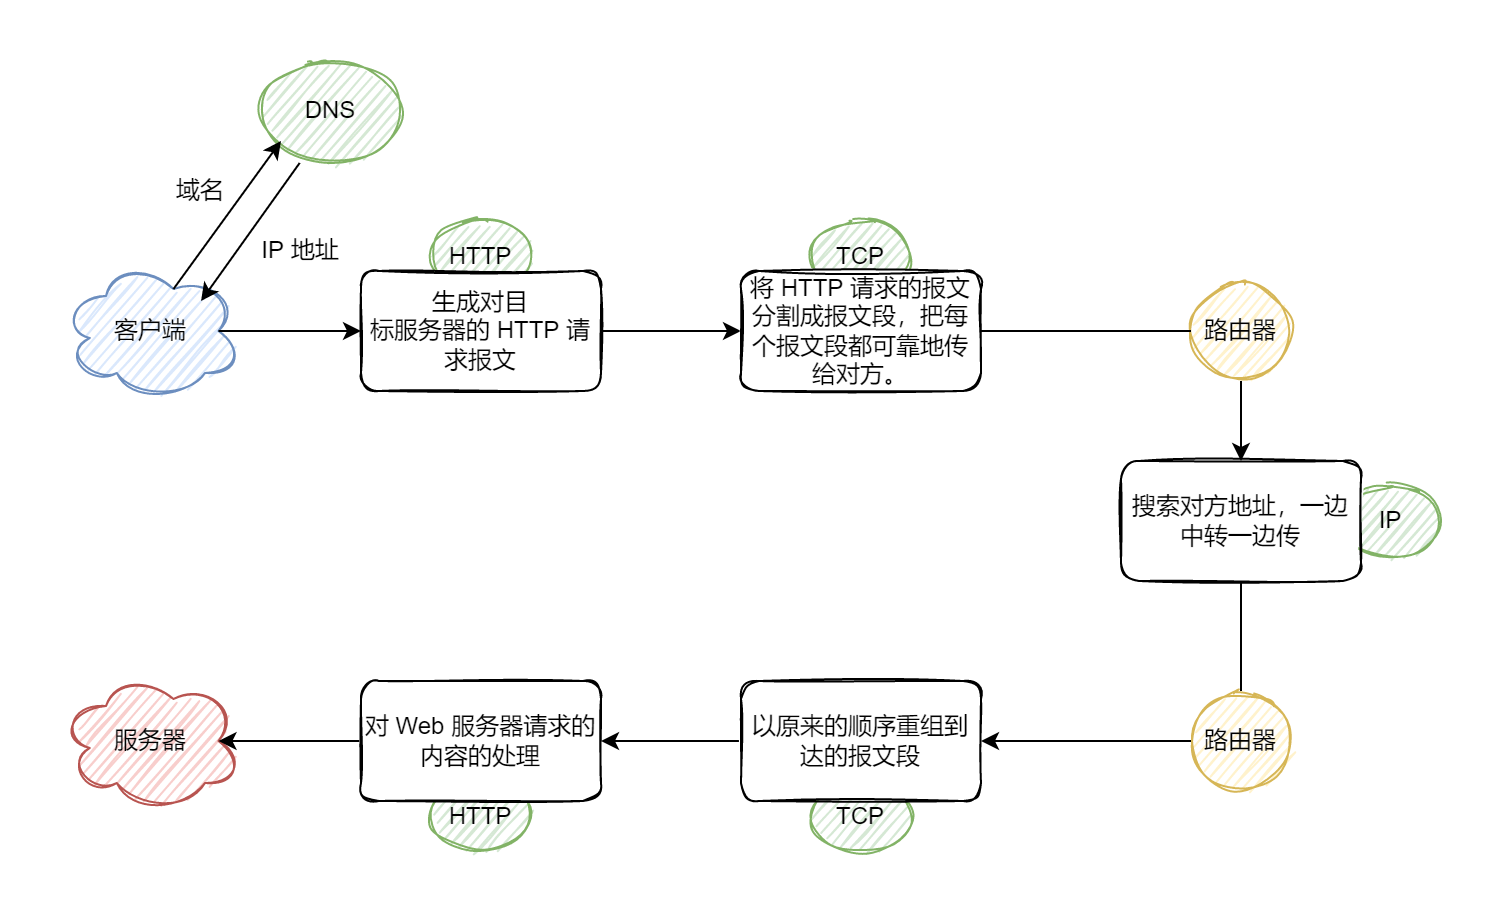

The diagram above was exported from draw.io. Its source (the exported page's mxGraphModel, read from the mxfile embedded in the PNG):
<mxGraphModel dx="920" dy="649" grid="1" gridSize="10" guides="1" tooltips="1" connect="1" arrows="1" fold="1" page="1" pageScale="1" pageWidth="1169" pageHeight="827" math="0" shadow="0">
  <root>
    <mxCell id="0" />
    <mxCell id="1" parent="0" />
    <mxCell id="nwBxy5HuQXZ0FlPJOzuq-3" value="服务器" style="ellipse;shape=cloud;whiteSpace=wrap;html=1;rounded=0;shadow=0;sketch=1;fillColor=#f8cecc;strokeColor=#b85450;" vertex="1" parent="1">
      <mxGeometry x="90" y="485" width="90" height="70" as="geometry" />
    </mxCell>
    <mxCell id="nwBxy5HuQXZ0FlPJOzuq-4" value="客户端" style="ellipse;shape=cloud;whiteSpace=wrap;html=1;rounded=0;shadow=0;sketch=1;fillColor=#dae8fc;strokeColor=#6c8ebf;" vertex="1" parent="1">
      <mxGeometry x="90" y="280" width="90" height="70" as="geometry" />
    </mxCell>
    <mxCell id="nwBxy5HuQXZ0FlPJOzuq-5" value="DNS" style="ellipse;whiteSpace=wrap;html=1;rounded=0;shadow=0;sketch=1;fillColor=#d5e8d4;strokeColor=#82b366;" vertex="1" parent="1">
      <mxGeometry x="190" y="180" width="70" height="50" as="geometry" />
    </mxCell>
    <mxCell id="nwBxy5HuQXZ0FlPJOzuq-6" value="" style="endArrow=classic;html=1;rounded=1;sketch=0;curved=0;exitX=0.625;exitY=0.2;exitDx=0;exitDy=0;exitPerimeter=0;" edge="1" parent="1" source="nwBxy5HuQXZ0FlPJOzuq-4">
      <mxGeometry width="50" height="50" relative="1" as="geometry">
        <mxPoint x="330" y="350" as="sourcePoint" />
        <mxPoint x="200" y="220" as="targetPoint" />
      </mxGeometry>
    </mxCell>
    <mxCell id="nwBxy5HuQXZ0FlPJOzuq-7" value="域名" style="text;html=1;strokeColor=none;fillColor=none;align=center;verticalAlign=middle;whiteSpace=wrap;rounded=0;shadow=0;sketch=1;" vertex="1" parent="1">
      <mxGeometry x="130" y="230" width="60" height="30" as="geometry" />
    </mxCell>
    <mxCell id="nwBxy5HuQXZ0FlPJOzuq-8" value="" style="endArrow=classic;html=1;rounded=1;sketch=0;curved=0;exitX=0.276;exitY=1.02;exitDx=0;exitDy=0;exitPerimeter=0;entryX=0.778;entryY=0.286;entryDx=0;entryDy=0;entryPerimeter=0;" edge="1" parent="1" source="nwBxy5HuQXZ0FlPJOzuq-5" target="nwBxy5HuQXZ0FlPJOzuq-4">
      <mxGeometry width="50" height="50" relative="1" as="geometry">
        <mxPoint x="330" y="350" as="sourcePoint" />
        <mxPoint x="380" y="300" as="targetPoint" />
      </mxGeometry>
    </mxCell>
    <mxCell id="nwBxy5HuQXZ0FlPJOzuq-9" value="IP 地址" style="text;html=1;strokeColor=none;fillColor=none;align=center;verticalAlign=middle;whiteSpace=wrap;rounded=0;shadow=0;sketch=1;" vertex="1" parent="1">
      <mxGeometry x="180" y="260" width="60" height="30" as="geometry" />
    </mxCell>
    <mxCell id="nwBxy5HuQXZ0FlPJOzuq-11" value="HTTP" style="ellipse;whiteSpace=wrap;html=1;rounded=0;shadow=0;sketch=1;fillColor=#d5e8d4;strokeColor=#82b366;" vertex="1" parent="1">
      <mxGeometry x="275" y="260" width="50" height="35" as="geometry" />
    </mxCell>
    <mxCell id="nwBxy5HuQXZ0FlPJOzuq-31" value="" style="edgeStyle=orthogonalEdgeStyle;curved=0;rounded=1;sketch=0;orthogonalLoop=1;jettySize=auto;html=1;" edge="1" parent="1" source="nwBxy5HuQXZ0FlPJOzuq-19" target="nwBxy5HuQXZ0FlPJOzuq-30">
      <mxGeometry relative="1" as="geometry" />
    </mxCell>
    <mxCell id="nwBxy5HuQXZ0FlPJOzuq-19" value="&lt;span&gt;生成对目&lt;/span&gt;&lt;br&gt;&lt;span&gt;标服务器的 HTTP 请求报文&lt;/span&gt;" style="rounded=1;whiteSpace=wrap;html=1;shadow=0;sketch=1;" vertex="1" parent="1">
      <mxGeometry x="240" y="285" width="120" height="60" as="geometry" />
    </mxCell>
    <mxCell id="nwBxy5HuQXZ0FlPJOzuq-20" value="HTTP" style="ellipse;whiteSpace=wrap;html=1;rounded=0;shadow=0;sketch=1;fillColor=#d5e8d4;strokeColor=#82b366;" vertex="1" parent="1">
      <mxGeometry x="275" y="540" width="50" height="35" as="geometry" />
    </mxCell>
    <mxCell id="nwBxy5HuQXZ0FlPJOzuq-21" value="TCP" style="ellipse;whiteSpace=wrap;html=1;rounded=0;shadow=0;sketch=1;fillColor=#d5e8d4;strokeColor=#82b366;" vertex="1" parent="1">
      <mxGeometry x="465" y="540" width="50" height="35" as="geometry" />
    </mxCell>
    <mxCell id="nwBxy5HuQXZ0FlPJOzuq-22" value="IP" style="ellipse;whiteSpace=wrap;html=1;rounded=0;shadow=0;sketch=1;fillColor=#d5e8d4;strokeColor=#82b366;" vertex="1" parent="1">
      <mxGeometry x="730" y="392.5" width="50" height="35" as="geometry" />
    </mxCell>
    <mxCell id="nwBxy5HuQXZ0FlPJOzuq-23" value="TCP" style="ellipse;whiteSpace=wrap;html=1;rounded=0;shadow=0;sketch=1;fillColor=#d5e8d4;strokeColor=#82b366;" vertex="1" parent="1">
      <mxGeometry x="465" y="260" width="50" height="35" as="geometry" />
    </mxCell>
    <mxCell id="nwBxy5HuQXZ0FlPJOzuq-28" value="" style="endArrow=classic;html=1;rounded=1;sketch=0;curved=0;exitX=0.875;exitY=0.5;exitDx=0;exitDy=0;exitPerimeter=0;entryX=0;entryY=0.5;entryDx=0;entryDy=0;" edge="1" parent="1" source="nwBxy5HuQXZ0FlPJOzuq-4" target="nwBxy5HuQXZ0FlPJOzuq-19">
      <mxGeometry width="50" height="50" relative="1" as="geometry">
        <mxPoint x="460" y="310" as="sourcePoint" />
        <mxPoint x="510" y="260" as="targetPoint" />
      </mxGeometry>
    </mxCell>
    <mxCell id="nwBxy5HuQXZ0FlPJOzuq-33" value="" style="edgeStyle=orthogonalEdgeStyle;curved=0;rounded=1;sketch=0;orthogonalLoop=1;jettySize=auto;html=1;startArrow=none;" edge="1" parent="1" source="nwBxy5HuQXZ0FlPJOzuq-45" target="nwBxy5HuQXZ0FlPJOzuq-32">
      <mxGeometry relative="1" as="geometry" />
    </mxCell>
    <mxCell id="nwBxy5HuQXZ0FlPJOzuq-30" value="将 HTTP 请求的报文分割成报文段，把每个报文段都可靠地传给对方。" style="rounded=1;whiteSpace=wrap;html=1;shadow=0;sketch=1;" vertex="1" parent="1">
      <mxGeometry x="430" y="285" width="120" height="60" as="geometry" />
    </mxCell>
    <mxCell id="nwBxy5HuQXZ0FlPJOzuq-40" value="" style="edgeStyle=orthogonalEdgeStyle;curved=0;rounded=1;sketch=0;orthogonalLoop=1;jettySize=auto;html=1;entryX=1;entryY=0.5;entryDx=0;entryDy=0;exitX=0;exitY=0.5;exitDx=0;exitDy=0;startArrow=none;" edge="1" parent="1" source="nwBxy5HuQXZ0FlPJOzuq-46" target="nwBxy5HuQXZ0FlPJOzuq-39">
      <mxGeometry relative="1" as="geometry" />
    </mxCell>
    <mxCell id="nwBxy5HuQXZ0FlPJOzuq-32" value="搜索对方地址，一边中转一边传" style="whiteSpace=wrap;html=1;rounded=1;shadow=0;sketch=1;" vertex="1" parent="1">
      <mxGeometry x="620" y="380" width="120" height="60" as="geometry" />
    </mxCell>
    <mxCell id="nwBxy5HuQXZ0FlPJOzuq-43" value="" style="edgeStyle=orthogonalEdgeStyle;curved=0;rounded=1;sketch=0;orthogonalLoop=1;jettySize=auto;html=1;" edge="1" parent="1" source="nwBxy5HuQXZ0FlPJOzuq-39" target="nwBxy5HuQXZ0FlPJOzuq-42">
      <mxGeometry relative="1" as="geometry" />
    </mxCell>
    <mxCell id="nwBxy5HuQXZ0FlPJOzuq-39" value="以原来的顺序重组到达的报文段" style="whiteSpace=wrap;html=1;rounded=1;shadow=0;sketch=1;" vertex="1" parent="1">
      <mxGeometry x="430" y="490" width="120" height="60" as="geometry" />
    </mxCell>
    <mxCell id="nwBxy5HuQXZ0FlPJOzuq-44" value="" style="edgeStyle=orthogonalEdgeStyle;curved=0;rounded=1;sketch=0;orthogonalLoop=1;jettySize=auto;html=1;entryX=0.875;entryY=0.5;entryDx=0;entryDy=0;entryPerimeter=0;" edge="1" parent="1" source="nwBxy5HuQXZ0FlPJOzuq-42" target="nwBxy5HuQXZ0FlPJOzuq-3">
      <mxGeometry relative="1" as="geometry" />
    </mxCell>
    <mxCell id="nwBxy5HuQXZ0FlPJOzuq-42" value="对 Web 服务器请求的内容的处理" style="whiteSpace=wrap;html=1;rounded=1;shadow=0;sketch=1;" vertex="1" parent="1">
      <mxGeometry x="240" y="490" width="120" height="60" as="geometry" />
    </mxCell>
    <mxCell id="nwBxy5HuQXZ0FlPJOzuq-45" value="路由器" style="ellipse;whiteSpace=wrap;html=1;aspect=fixed;rounded=0;shadow=0;sketch=1;fillColor=#fff2cc;strokeColor=#d6b656;" vertex="1" parent="1">
      <mxGeometry x="655" y="290" width="50" height="50" as="geometry" />
    </mxCell>
    <mxCell id="nwBxy5HuQXZ0FlPJOzuq-48" value="" style="edgeStyle=orthogonalEdgeStyle;curved=0;rounded=1;sketch=0;orthogonalLoop=1;jettySize=auto;html=1;endArrow=none;" edge="1" parent="1" source="nwBxy5HuQXZ0FlPJOzuq-30" target="nwBxy5HuQXZ0FlPJOzuq-45">
      <mxGeometry relative="1" as="geometry">
        <mxPoint x="550" y="315" as="sourcePoint" />
        <mxPoint x="680" y="380" as="targetPoint" />
      </mxGeometry>
    </mxCell>
    <mxCell id="nwBxy5HuQXZ0FlPJOzuq-46" value="路由器" style="ellipse;whiteSpace=wrap;html=1;aspect=fixed;rounded=0;shadow=0;sketch=1;fillColor=#fff2cc;strokeColor=#d6b656;" vertex="1" parent="1">
      <mxGeometry x="655" y="495" width="50" height="50" as="geometry" />
    </mxCell>
    <mxCell id="nwBxy5HuQXZ0FlPJOzuq-49" value="" style="edgeStyle=orthogonalEdgeStyle;curved=0;rounded=1;sketch=0;orthogonalLoop=1;jettySize=auto;html=1;entryX=0.5;entryY=0;entryDx=0;entryDy=0;exitX=0.5;exitY=1;exitDx=0;exitDy=0;endArrow=none;" edge="1" parent="1" source="nwBxy5HuQXZ0FlPJOzuq-32" target="nwBxy5HuQXZ0FlPJOzuq-46">
      <mxGeometry relative="1" as="geometry">
        <mxPoint x="680" y="440" as="sourcePoint" />
        <mxPoint x="550" y="520" as="targetPoint" />
      </mxGeometry>
    </mxCell>
  </root>
</mxGraphModel>